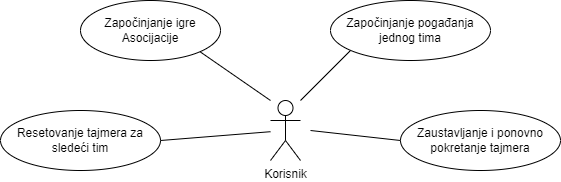

The diagram above was exported from draw.io. Its source (the exported page's mxGraphModel, read from the mxfile embedded in the PNG):
<mxGraphModel dx="839" dy="464" grid="1" gridSize="10" guides="1" tooltips="1" connect="1" arrows="1" fold="1" page="1" pageScale="1" pageWidth="850" pageHeight="1100" math="0" shadow="0">
  <root>
    <mxCell id="0" />
    <mxCell id="1" parent="0" />
    <mxCell id="dE_jx0xaVk9YyxvcMbU3-1" value="Korisnik" style="shape=umlActor;verticalLabelPosition=bottom;verticalAlign=top;html=1;outlineConnect=0;" vertex="1" parent="1">
      <mxGeometry x="400" y="290" width="30" height="60" as="geometry" />
    </mxCell>
    <mxCell id="dE_jx0xaVk9YyxvcMbU3-3" value="Započinjanje igre Asocijacije" style="ellipse;whiteSpace=wrap;html=1;" vertex="1" parent="1">
      <mxGeometry x="210" y="190" width="140" height="60" as="geometry" />
    </mxCell>
    <mxCell id="dE_jx0xaVk9YyxvcMbU3-4" value="Resetovanje tajmera za sledeći tim" style="ellipse;whiteSpace=wrap;html=1;" vertex="1" parent="1">
      <mxGeometry x="130" y="300" width="160" height="60" as="geometry" />
    </mxCell>
    <mxCell id="dE_jx0xaVk9YyxvcMbU3-5" value="Zaustavljanje i ponovno pokretanje tajmera" style="ellipse;whiteSpace=wrap;html=1;" vertex="1" parent="1">
      <mxGeometry x="530" y="300" width="160" height="60" as="geometry" />
    </mxCell>
    <mxCell id="dE_jx0xaVk9YyxvcMbU3-6" value="Započinjanje pogađanja jednog tima" style="ellipse;whiteSpace=wrap;html=1;" vertex="1" parent="1">
      <mxGeometry x="460" y="190" width="160" height="60" as="geometry" />
    </mxCell>
    <mxCell id="dE_jx0xaVk9YyxvcMbU3-8" value="" style="endArrow=none;html=1;rounded=0;entryX=1;entryY=1;entryDx=0;entryDy=0;" edge="1" parent="1" target="dE_jx0xaVk9YyxvcMbU3-3">
      <mxGeometry width="50" height="50" relative="1" as="geometry">
        <mxPoint x="400" y="290" as="sourcePoint" />
        <mxPoint x="450" y="360" as="targetPoint" />
      </mxGeometry>
    </mxCell>
    <mxCell id="dE_jx0xaVk9YyxvcMbU3-9" value="" style="endArrow=none;html=1;rounded=0;entryX=1;entryY=1;entryDx=0;entryDy=0;" edge="1" parent="1" source="dE_jx0xaVk9YyxvcMbU3-1">
      <mxGeometry width="50" height="50" relative="1" as="geometry">
        <mxPoint x="361" y="379" as="sourcePoint" />
        <mxPoint x="290" y="330" as="targetPoint" />
      </mxGeometry>
    </mxCell>
    <mxCell id="dE_jx0xaVk9YyxvcMbU3-15" value="" style="endArrow=none;html=1;rounded=0;entryX=0;entryY=0.5;entryDx=0;entryDy=0;" edge="1" parent="1" target="dE_jx0xaVk9YyxvcMbU3-5">
      <mxGeometry width="50" height="50" relative="1" as="geometry">
        <mxPoint x="440" y="320" as="sourcePoint" />
        <mxPoint x="450" y="350" as="targetPoint" />
      </mxGeometry>
    </mxCell>
    <mxCell id="dE_jx0xaVk9YyxvcMbU3-16" value="" style="endArrow=none;html=1;rounded=0;" edge="1" parent="1">
      <mxGeometry width="50" height="50" relative="1" as="geometry">
        <mxPoint x="430" y="290" as="sourcePoint" />
        <mxPoint x="480" y="240" as="targetPoint" />
      </mxGeometry>
    </mxCell>
  </root>
</mxGraphModel>